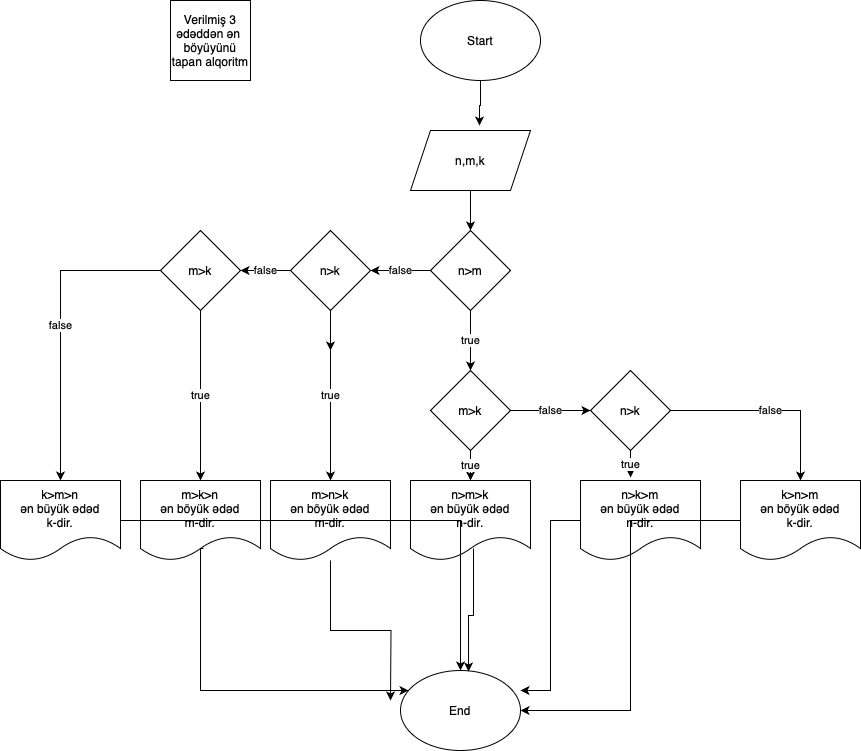

The diagram above was exported from draw.io. Its source (the exported page's mxGraphModel, read from the mxfile embedded in the PNG):
<mxGraphModel dx="1430" dy="625" grid="1" gridSize="10" guides="1" tooltips="1" connect="1" arrows="1" fold="1" page="1" pageScale="1" pageWidth="827" pageHeight="1169" math="0" shadow="0">
  <root>
    <mxCell id="0" />
    <mxCell id="1" parent="0" />
    <mxCell id="2l3hZEYl9-qzmx5yvXrb-1" value="Verilmiş 3 ədəddən ən&amp;nbsp;&lt;div&gt;böyüyünü tapan alqoritm&lt;/div&gt;" style="whiteSpace=wrap;html=1;aspect=fixed;" parent="1" vertex="1">
      <mxGeometry x="20" y="40" width="80" height="80" as="geometry" />
    </mxCell>
    <mxCell id="2l3hZEYl9-qzmx5yvXrb-2" value="Start" style="ellipse;whiteSpace=wrap;html=1;" parent="1" vertex="1">
      <mxGeometry x="270" y="40" width="120" height="80" as="geometry" />
    </mxCell>
    <mxCell id="2l3hZEYl9-qzmx5yvXrb-6" value="" style="edgeStyle=orthogonalEdgeStyle;rounded=0;orthogonalLoop=1;jettySize=auto;html=1;" parent="1" source="2l3hZEYl9-qzmx5yvXrb-3" target="2l3hZEYl9-qzmx5yvXrb-5" edge="1">
      <mxGeometry relative="1" as="geometry" />
    </mxCell>
    <mxCell id="2l3hZEYl9-qzmx5yvXrb-3" value="n,m,k" style="shape=parallelogram;perimeter=parallelogramPerimeter;whiteSpace=wrap;html=1;fixedSize=1;" parent="1" vertex="1">
      <mxGeometry x="260" y="170" width="120" height="60" as="geometry" />
    </mxCell>
    <mxCell id="2l3hZEYl9-qzmx5yvXrb-4" style="edgeStyle=orthogonalEdgeStyle;rounded=0;orthogonalLoop=1;jettySize=auto;html=1;entryX=0.575;entryY=-0.083;entryDx=0;entryDy=0;entryPerimeter=0;" parent="1" source="2l3hZEYl9-qzmx5yvXrb-2" target="2l3hZEYl9-qzmx5yvXrb-3" edge="1">
      <mxGeometry relative="1" as="geometry" />
    </mxCell>
    <mxCell id="2l3hZEYl9-qzmx5yvXrb-8" value="true" style="edgeStyle=orthogonalEdgeStyle;rounded=0;orthogonalLoop=1;jettySize=auto;html=1;" parent="1" source="2l3hZEYl9-qzmx5yvXrb-5" target="2l3hZEYl9-qzmx5yvXrb-7" edge="1">
      <mxGeometry relative="1" as="geometry" />
    </mxCell>
    <mxCell id="2l3hZEYl9-qzmx5yvXrb-5" value="n&amp;gt;m" style="rhombus;whiteSpace=wrap;html=1;" parent="1" vertex="1">
      <mxGeometry x="280" y="270" width="80" height="80" as="geometry" />
    </mxCell>
    <mxCell id="2l3hZEYl9-qzmx5yvXrb-16" value="true" style="edgeStyle=orthogonalEdgeStyle;rounded=0;orthogonalLoop=1;jettySize=auto;html=1;exitX=0.5;exitY=1;exitDx=0;exitDy=0;entryX=0.5;entryY=0;entryDx=0;entryDy=0;" parent="1" source="2l3hZEYl9-qzmx5yvXrb-7" target="2l3hZEYl9-qzmx5yvXrb-13" edge="1">
      <mxGeometry relative="1" as="geometry" />
    </mxCell>
    <mxCell id="2l3hZEYl9-qzmx5yvXrb-31" value="false" style="edgeStyle=orthogonalEdgeStyle;rounded=0;orthogonalLoop=1;jettySize=auto;html=1;" parent="1" source="2l3hZEYl9-qzmx5yvXrb-7" target="2l3hZEYl9-qzmx5yvXrb-30" edge="1">
      <mxGeometry relative="1" as="geometry" />
    </mxCell>
    <mxCell id="2l3hZEYl9-qzmx5yvXrb-7" value="m&amp;gt;k" style="rhombus;whiteSpace=wrap;html=1;" parent="1" vertex="1">
      <mxGeometry x="280" y="410" width="80" height="80" as="geometry" />
    </mxCell>
    <mxCell id="2l3hZEYl9-qzmx5yvXrb-12" value="End" style="ellipse;whiteSpace=wrap;html=1;" parent="1" vertex="1">
      <mxGeometry x="250" y="710" width="120" height="80" as="geometry" />
    </mxCell>
    <mxCell id="2l3hZEYl9-qzmx5yvXrb-13" value="n&amp;gt;m&amp;gt;k&lt;div&gt;ən büyük ədəd&lt;/div&gt;&lt;div&gt;n-dir.&lt;/div&gt;" style="shape=document;whiteSpace=wrap;html=1;boundedLbl=1;" parent="1" vertex="1">
      <mxGeometry x="260" y="520" width="120" height="80" as="geometry" />
    </mxCell>
    <mxCell id="2l3hZEYl9-qzmx5yvXrb-49" style="edgeStyle=orthogonalEdgeStyle;rounded=0;orthogonalLoop=1;jettySize=auto;html=1;" parent="1" source="2l3hZEYl9-qzmx5yvXrb-14" edge="1">
      <mxGeometry relative="1" as="geometry">
        <mxPoint x="240" y="740" as="targetPoint" />
      </mxGeometry>
    </mxCell>
    <mxCell id="2l3hZEYl9-qzmx5yvXrb-14" value="m&amp;gt;n&amp;gt;k&lt;div&gt;ən böyük ədəd&lt;/div&gt;&lt;div&gt;m-dir.&lt;/div&gt;" style="shape=document;whiteSpace=wrap;html=1;boundedLbl=1;" parent="1" vertex="1">
      <mxGeometry x="120" y="520" width="120" height="80" as="geometry" />
    </mxCell>
    <mxCell id="2l3hZEYl9-qzmx5yvXrb-17" value="false" style="edgeStyle=orthogonalEdgeStyle;rounded=0;orthogonalLoop=1;jettySize=auto;html=1;exitX=0;exitY=0.5;exitDx=0;exitDy=0;entryX=1;entryY=0.5;entryDx=0;entryDy=0;" parent="1" source="2l3hZEYl9-qzmx5yvXrb-5" target="2l3hZEYl9-qzmx5yvXrb-11" edge="1">
      <mxGeometry relative="1" as="geometry">
        <mxPoint x="280" y="310" as="sourcePoint" />
        <mxPoint x="120" y="310" as="targetPoint" />
      </mxGeometry>
    </mxCell>
    <mxCell id="2l3hZEYl9-qzmx5yvXrb-20" value="false" style="edgeStyle=orthogonalEdgeStyle;rounded=0;orthogonalLoop=1;jettySize=auto;html=1;" parent="1" source="2l3hZEYl9-qzmx5yvXrb-11" target="2l3hZEYl9-qzmx5yvXrb-19" edge="1">
      <mxGeometry relative="1" as="geometry" />
    </mxCell>
    <mxCell id="2l3hZEYl9-qzmx5yvXrb-22" value="" style="edgeStyle=orthogonalEdgeStyle;rounded=0;orthogonalLoop=1;jettySize=auto;html=1;" parent="1" source="2l3hZEYl9-qzmx5yvXrb-11" edge="1">
      <mxGeometry relative="1" as="geometry">
        <mxPoint x="180" y="390" as="targetPoint" />
      </mxGeometry>
    </mxCell>
    <mxCell id="2l3hZEYl9-qzmx5yvXrb-11" value="n&amp;gt;k" style="rhombus;whiteSpace=wrap;html=1;" parent="1" vertex="1">
      <mxGeometry x="140" y="270" width="80" height="80" as="geometry" />
    </mxCell>
    <mxCell id="2l3hZEYl9-qzmx5yvXrb-26" value="true" style="edgeStyle=orthogonalEdgeStyle;rounded=0;orthogonalLoop=1;jettySize=auto;html=1;entryX=0.5;entryY=0;entryDx=0;entryDy=0;" parent="1" source="2l3hZEYl9-qzmx5yvXrb-19" target="2l3hZEYl9-qzmx5yvXrb-25" edge="1">
      <mxGeometry relative="1" as="geometry" />
    </mxCell>
    <mxCell id="2l3hZEYl9-qzmx5yvXrb-28" value="false" style="edgeStyle=orthogonalEdgeStyle;rounded=0;orthogonalLoop=1;jettySize=auto;html=1;entryX=0.5;entryY=0;entryDx=0;entryDy=0;" parent="1" source="2l3hZEYl9-qzmx5yvXrb-19" target="2l3hZEYl9-qzmx5yvXrb-27" edge="1">
      <mxGeometry relative="1" as="geometry" />
    </mxCell>
    <mxCell id="2l3hZEYl9-qzmx5yvXrb-19" value="m&amp;gt;k" style="rhombus;whiteSpace=wrap;html=1;" parent="1" vertex="1">
      <mxGeometry x="10" y="270" width="80" height="80" as="geometry" />
    </mxCell>
    <mxCell id="2l3hZEYl9-qzmx5yvXrb-23" value="true" style="edgeStyle=orthogonalEdgeStyle;rounded=0;orthogonalLoop=1;jettySize=auto;html=1;entryX=0.5;entryY=0;entryDx=0;entryDy=0;" parent="1" source="2l3hZEYl9-qzmx5yvXrb-11" target="2l3hZEYl9-qzmx5yvXrb-14" edge="1">
      <mxGeometry relative="1" as="geometry">
        <mxPoint x="180" y="350" as="sourcePoint" />
        <mxPoint x="180" y="390" as="targetPoint" />
      </mxGeometry>
    </mxCell>
    <mxCell id="2l3hZEYl9-qzmx5yvXrb-50" style="edgeStyle=orthogonalEdgeStyle;rounded=0;orthogonalLoop=1;jettySize=auto;html=1;exitX=0.525;exitY=0.85;exitDx=0;exitDy=0;exitPerimeter=0;" parent="1" source="2l3hZEYl9-qzmx5yvXrb-25" target="2l3hZEYl9-qzmx5yvXrb-12" edge="1">
      <mxGeometry relative="1" as="geometry">
        <Array as="points">
          <mxPoint x="50" y="588" />
          <mxPoint x="50" y="730" />
        </Array>
      </mxGeometry>
    </mxCell>
    <mxCell id="2l3hZEYl9-qzmx5yvXrb-25" value="m&amp;gt;k&amp;gt;n&lt;div&gt;ən böyük ədəd&lt;/div&gt;&lt;div&gt;m-dir.&lt;/div&gt;" style="shape=document;whiteSpace=wrap;html=1;boundedLbl=1;" parent="1" vertex="1">
      <mxGeometry x="-10" y="520" width="120" height="80" as="geometry" />
    </mxCell>
    <mxCell id="2l3hZEYl9-qzmx5yvXrb-58" style="edgeStyle=orthogonalEdgeStyle;rounded=0;orthogonalLoop=1;jettySize=auto;html=1;" parent="1" source="2l3hZEYl9-qzmx5yvXrb-27" target="2l3hZEYl9-qzmx5yvXrb-12" edge="1">
      <mxGeometry relative="1" as="geometry" />
    </mxCell>
    <mxCell id="2l3hZEYl9-qzmx5yvXrb-27" value="k&amp;gt;m&amp;gt;n&lt;div&gt;ən büyük ədəd&lt;/div&gt;&lt;div&gt;k-dir.&lt;/div&gt;" style="shape=document;whiteSpace=wrap;html=1;boundedLbl=1;" parent="1" vertex="1">
      <mxGeometry x="-150" y="520" width="120" height="80" as="geometry" />
    </mxCell>
    <mxCell id="2l3hZEYl9-qzmx5yvXrb-35" value="false" style="edgeStyle=orthogonalEdgeStyle;rounded=0;orthogonalLoop=1;jettySize=auto;html=1;" parent="1" source="2l3hZEYl9-qzmx5yvXrb-30" target="2l3hZEYl9-qzmx5yvXrb-34" edge="1">
      <mxGeometry relative="1" as="geometry" />
    </mxCell>
    <mxCell id="2l3hZEYl9-qzmx5yvXrb-30" value="n&amp;gt;k" style="rhombus;whiteSpace=wrap;html=1;" parent="1" vertex="1">
      <mxGeometry x="440" y="410" width="80" height="80" as="geometry" />
    </mxCell>
    <mxCell id="2l3hZEYl9-qzmx5yvXrb-32" value="n&amp;gt;k&amp;gt;m&lt;div&gt;ən büyük ədəd&lt;/div&gt;&lt;div&gt;n-dir.&lt;/div&gt;" style="shape=document;whiteSpace=wrap;html=1;boundedLbl=1;" parent="1" vertex="1">
      <mxGeometry x="430" y="520" width="120" height="80" as="geometry" />
    </mxCell>
    <mxCell id="2l3hZEYl9-qzmx5yvXrb-33" value="true" style="edgeStyle=orthogonalEdgeStyle;rounded=0;orthogonalLoop=1;jettySize=auto;html=1;exitX=0.5;exitY=1;exitDx=0;exitDy=0;entryX=0.417;entryY=-0.037;entryDx=0;entryDy=0;entryPerimeter=0;" parent="1" source="2l3hZEYl9-qzmx5yvXrb-30" target="2l3hZEYl9-qzmx5yvXrb-32" edge="1">
      <mxGeometry relative="1" as="geometry" />
    </mxCell>
    <mxCell id="2l3hZEYl9-qzmx5yvXrb-48" style="edgeStyle=orthogonalEdgeStyle;rounded=0;orthogonalLoop=1;jettySize=auto;html=1;entryX=1;entryY=0.5;entryDx=0;entryDy=0;" parent="1" source="2l3hZEYl9-qzmx5yvXrb-34" target="2l3hZEYl9-qzmx5yvXrb-12" edge="1">
      <mxGeometry relative="1" as="geometry" />
    </mxCell>
    <mxCell id="2l3hZEYl9-qzmx5yvXrb-34" value="k&amp;gt;n&amp;gt;m&lt;div&gt;ən böyük ədəd&lt;/div&gt;&lt;div&gt;k-dir.&lt;/div&gt;" style="shape=document;whiteSpace=wrap;html=1;boundedLbl=1;" parent="1" vertex="1">
      <mxGeometry x="590" y="520" width="120" height="80" as="geometry" />
    </mxCell>
    <mxCell id="2l3hZEYl9-qzmx5yvXrb-44" style="edgeStyle=orthogonalEdgeStyle;rounded=0;orthogonalLoop=1;jettySize=auto;html=1;entryX=0.567;entryY=0.013;entryDx=0;entryDy=0;entryPerimeter=0;exitX=0.525;exitY=0.85;exitDx=0;exitDy=0;exitPerimeter=0;" parent="1" source="2l3hZEYl9-qzmx5yvXrb-13" target="2l3hZEYl9-qzmx5yvXrb-12" edge="1">
      <mxGeometry relative="1" as="geometry" />
    </mxCell>
    <mxCell id="2l3hZEYl9-qzmx5yvXrb-45" style="edgeStyle=orthogonalEdgeStyle;rounded=0;orthogonalLoop=1;jettySize=auto;html=1;entryX=1;entryY=0.25;entryDx=0;entryDy=0;entryPerimeter=0;" parent="1" source="2l3hZEYl9-qzmx5yvXrb-32" target="2l3hZEYl9-qzmx5yvXrb-12" edge="1">
      <mxGeometry relative="1" as="geometry" />
    </mxCell>
  </root>
</mxGraphModel>